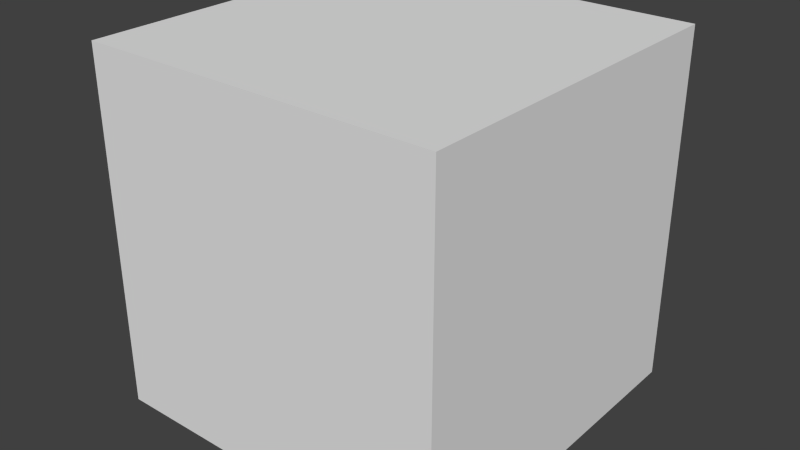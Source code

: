 # Source: chair.blend  (saved by Blender 2.71.0; exported with 4.5.12 LTS)
import bpy
from mathutils import Matrix  # noqa: F401  (used for matrix-valued properties, if any)

bpy.ops.wm.read_factory_settings(use_empty=True)
scene = bpy.context.scene
scene.name = 'Scene'

# ---- collections
col_collection_1 = bpy.data.collections.new('Collection 1'); scene.collection.children.link(col_collection_1)

# ---- materials (node trees are filled in below, after node groups)
mat_material = bpy.data.materials.new('Material')
mat_material.alpha_threshold = 0.0
mat_material.use_transparent_shadow = False
mat_material.roughness = 0.5
mat_material.line_color = (0.0, 0.0, 0.0, 1.0)

# ---- material node trees

# ---- world
world_world = bpy.data.worlds.new('World'); scene.world = world_world
world_world.color = (0.05088, 0.05088, 0.05088)
world_world.use_sun_shadow = False
world_world.sun_shadow_jitter_overblur = 0.0
world_world.cycles.sampling_method = 'MANUAL'
world_world.cycles.sample_map_resolution = 256

# ---- meshes
me_cube_008 = bpy.data.meshes.new('Cube.008')
me_cube_008.from_pydata([(-2.0, -2.0, -2.0), (-2.0, 2.0, -2.0), (2.0, 2.0, -2.0), (2.0, -2.0, -2.0), (-2.0, -2.0, 2.0), (-2.0, 2.0, 2.0), (2.0, 2.0, 2.0), (2.0, -2.0, 2.0)], [], [(4, 5, 1, 0), (5, 6, 2, 1), (6, 7, 3, 2), (7, 4, 0, 3), (0, 1, 2, 3), (7, 6, 5, 4)])
me_cube_008.use_remesh_preserve_volume = False
me_cube_008.use_remesh_preserve_attributes = False
me_cube_008.use_mirror_vertex_groups = False
me_cube_008.update()
me_cube_007 = bpy.data.meshes.new('Cube.007')
me_cube_007.from_pydata([(-0.1, -1.0, -0.95), (-0.1, 1.0, -0.95), (0.1, 1.0, -0.95), (0.1, -1.0, -0.95), (-0.1, -1.0, 0.95), (-0.1, 1.0, 0.95), (0.1, 1.0, 0.95), (0.1, -1.0, 0.95)], [], [(4, 5, 1, 0), (5, 6, 2, 1), (6, 7, 3, 2), (7, 4, 0, 3), (0, 1, 2, 3), (7, 6, 5, 4)])
me_cube_007.use_remesh_preserve_volume = False
me_cube_007.use_remesh_preserve_attributes = False
me_cube_007.use_mirror_vertex_groups = False
me_cube_007.update()
me_cube_006 = bpy.data.meshes.new('Cube.006')
me_cube_006.from_pydata([(-1.0, -1.0, -1.05), (-1.0, 1.0, -1.05), (1.0, 1.0, -1.05), (1.0, -1.0, -1.05), (-1.0, -1.0, 1.05), (-1.0, 1.0, 1.05), (1.0, 1.0, 1.05), (1.0, -1.0, 1.05)], [], [(4, 5, 1, 0), (5, 6, 2, 1), (6, 7, 3, 2), (7, 4, 0, 3), (0, 1, 2, 3), (7, 6, 5, 4)])
me_cube_006.use_remesh_preserve_volume = False
me_cube_006.use_remesh_preserve_attributes = False
me_cube_006.use_mirror_vertex_groups = False
me_cube_006.update()
me_cube_004 = bpy.data.meshes.new('Cube.004')
me_cube_004.from_pydata([(0.4326, 0.8, -0.1116), (0.4326, 1.0, -0.1116), (0.6326, 1.0, -0.1116), (0.6326, 0.8, -0.1116), (0.4326, 0.8, 1.588), (0.4326, 1.0, 1.588), (0.6326, 1.0, 1.588), (0.6326, 0.8, 1.588), (0.4326, -0.8, 1.588), (0.4326, 0.8, 1.588), (0.6326, 0.8, 1.588), (0.6326, -0.8, 1.588), (0.4326, -0.8, 1.788), (0.4326, 0.8, 1.788), (0.6326, 0.8, 1.788), (0.6326, -0.8, 1.788), (0.4326, -1.0, -0.1116), (0.4326, -0.8, -0.1116), (0.6326, -0.8, -0.1116), (0.6326, -1.0, -0.1116), (0.4326, -1.0, 1.588), (0.4326, -0.8, 1.588), (0.6326, -0.8, 1.588), (0.6326, -1.0, 1.588), (0.4326, -0.8, 1.588), (0.4326, -0.8, 1.588), (0.6326, -0.8, 1.588), (0.6326, -0.8, 1.588), (0.4326, 0.8, 1.588), (0.4326, 0.8, 1.588), (0.6326, 0.8, 1.588), (0.6326, 0.8, 1.588), (0.4326, 0.8, -2.212), (0.4326, 1.0, -2.212), (0.6326, 1.0, -2.212), (0.6326, 0.8, -2.212), (0.4326, 0.8, -0.3116), (0.4326, 1.0, -0.3116), (0.6326, 1.0, -0.3116), (0.6326, 0.8, -0.3116), (0.4326, -1.0, -2.212), (0.4326, -0.8, -2.212), (0.6326, -0.8, -2.212), (0.6326, -1.0, -2.212), (0.4326, -1.0, -0.3116), (0.4326, -0.8, -0.3116), (0.6326, -0.8, -0.3116), (0.6326, -1.0, -0.3116), (-1.367, 0.8, -2.212), (-1.367, 1.0, -2.212), (-1.167, 1.0, -2.212), (-1.167, 0.8, -2.212), (-1.367, 0.8, -0.3116), (-1.367, 1.0, -0.3116), (-1.167, 1.0, -0.3116), (-1.167, 0.8, -0.3116), (-1.367, -1.0, -2.212), (-1.367, -0.8, -2.212), (-1.167, -0.8, -2.212), (-1.167, -1.0, -2.212), (-1.367, -1.0, -0.3116), (-1.367, -0.8, -0.3116), (-1.167, -0.8, -0.3116), (-1.167, -1.0, -0.3116), (0.6326, 1.0, -0.3116), (0.6326, -1.0, -0.3116), (-1.367, -1.0, -0.3116), (-1.367, 1.0, -0.3116), (0.6326, 1.0, -0.1116), (0.6326, -1.0, -0.1116), (-1.167, 1.0, -0.3116), (-1.167, -1.0, -0.3116), (-1.167, 1.0, -0.1116), (-1.167, -1.0, -0.1116), (-1.167, -1.0, -0.3116), (-1.167, -1.0, -0.3116), (-1.167, 1.0, -0.3116), (-1.167, 1.0, -0.3116), (0.4826, 0.8, -0.1116), (0.4826, 0.8, 1.588), (0.4826, -0.8, -0.1116), (0.4826, -0.8, 1.588), (0.5826, 0.8, -0.1116), (0.5826, 0.8, 1.588), (0.5826, -0.8, -0.1116), (0.5826, -0.8, 1.588)], [], [(4, 5, 1, 0), (5, 6, 2, 1), (6, 7, 3, 2), (7, 4, 0, 3), (12, 13, 9, 8), (20, 12, 24, 25), (14, 15, 11, 10), (12, 20, 23, 15), (8, 9, 10, 11), (15, 14, 13, 12), (20, 21, 17, 16), (21, 22, 18, 17), (22, 23, 19, 18), (23, 20, 16, 19), (6, 5, 13, 14), (15, 23, 27, 26), (13, 5, 28, 29), (6, 14, 31, 30), (36, 37, 33, 32), (37, 38, 34, 33), (38, 39, 35, 34), (39, 36, 32, 35), (32, 33, 34, 35), (44, 45, 41, 40), (45, 46, 42, 41), (46, 47, 43, 42), (47, 44, 40, 43), (40, 41, 42, 43), (52, 53, 49, 48), (53, 54, 50, 49), (54, 55, 51, 50), (55, 52, 48, 51), (48, 49, 50, 51), (60, 61, 57, 56), (61, 62, 58, 57), (62, 63, 59, 58), (63, 60, 56, 59), (56, 57, 58, 59), (70, 71, 66, 67), (64, 68, 69, 65), (64, 65, 71, 70), (68, 72, 73, 69), (65, 69, 73, 71), (68, 64, 70, 72), (66, 73, 72, 67), (73, 66, 74, 75), (67, 72, 77, 76), (0, 17, 80, 78), (18, 3, 82, 84), (81, 79, 78, 80), (21, 4, 79, 81), (17, 21, 81, 80), (4, 0, 78, 79), (85, 84, 82, 83), (7, 22, 85, 83), (22, 18, 84, 85), (3, 7, 83, 82)])
me_cube_004.materials.append(mat_material)
me_cube_004.use_remesh_preserve_volume = False
me_cube_004.use_remesh_preserve_attributes = False
me_cube_004.use_mirror_vertex_groups = False
me_cube_004.update()

# ---- objects
ob_bounds = bpy.data.objects.new('BOUNDS', me_cube_008)
ob_col1 = bpy.data.objects.new('COL1', me_cube_007)
ob_col0 = bpy.data.objects.new('COL0', me_cube_006)
ob_chair = bpy.data.objects.new('Chair', me_cube_004)

# ---- transforms, parenting, visibility, modifiers, constraints
ob_bounds.location = (0.0, 0.0, 0.0)
ob_bounds.lineart.crease_threshold = 0.0
ob_col1.location = (0.9, 0.0, 1.0)
ob_col1.lineart.crease_threshold = 0.0
ob_col0.location = (0.0, 0.0, -1.0)
ob_col0.lineart.crease_threshold = 0.0
ob_chair.location = (0.37, 2.303e-08, 0.2)
ob_chair.lineart.crease_threshold = 0.0

# ---- collection membership
col_collection_1.objects.link(ob_bounds)
col_collection_1.objects.link(ob_col1)
col_collection_1.objects.link(ob_col0)
col_collection_1.objects.link(ob_chair)

# ---- scene / render settings (as saved in the file)
scene.frame_start = 1; scene.frame_end = 250; scene.frame_set(1)
scene.render.engine = 'BLENDER_EEVEE_NEXT'
scene.render.resolution_percentage = 50
scene.render.dither_intensity = 0.0
scene.cycles.use_denoising = False
scene.cycles.samples = 10
scene.cycles.sampling_pattern = 'TABULATED_SOBOL'
scene.cycles.light_sampling_threshold = 0.0
scene.cycles.use_adaptive_sampling = False
scene.cycles.use_light_tree = False
scene.cycles.blur_glossy = 0.0
scene.cycles.volume_bounces = 1
scene.cycles.pixel_filter_type = 'GAUSSIAN'
scene.cycles.sample_clamp_indirect = 0.0
scene.view_settings.view_transform = 'Standard'
bpy.context.view_layer.update()

# ---- added for rendering (the .blend has no active camera and no usable light): camera, sun
cam_auto = bpy.data.cameras.new('AutoCamera')
cam_auto.lens = 50.0
cam_auto.sensor_width = 36.0
cam_auto.clip_end = 1000.0
ob_auto_camera = bpy.data.objects.new('AutoCamera', cam_auto)
scene.collection.objects.link(ob_auto_camera)
ob_auto_camera.location = (6.43696, -7.72436, 5.12457)
ob_auto_camera.rotation_euler = (1.09748, -7.21219e-08, 0.694738)
scene.camera = ob_auto_camera
light_auto_sun = bpy.data.lights.new('AutoSun', 'SUN')
light_auto_sun.energy = 3.0
light_auto_sun.angle = 0.0523599
ob_auto_sun = bpy.data.objects.new('AutoSun', light_auto_sun)
scene.collection.objects.link(ob_auto_sun)
ob_auto_sun.rotation_euler = (0.872665, 0.174533, 0.523599)
bpy.context.view_layer.update()
